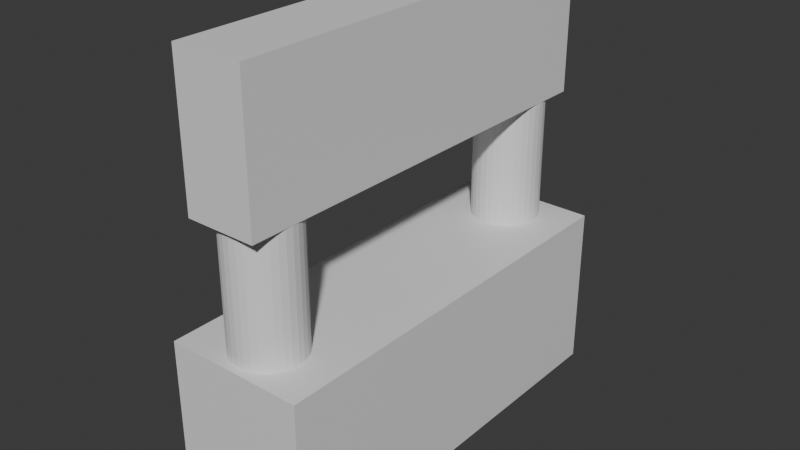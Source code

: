 # Source: stand.blend  (saved by Blender 4.4.32; exported with 4.5.12 LTS)
import bpy
from mathutils import Matrix  # noqa: F401  (used for matrix-valued properties, if any)

bpy.ops.wm.read_factory_settings(use_empty=True)
scene = bpy.context.scene
scene.name = 'Scene'

# ---- collections
col_collection = bpy.data.collections.new('Collection'); scene.collection.children.link(col_collection)

# ---- materials (node trees are filled in below, after node groups)
mat_material = bpy.data.materials.new('Material')
mat_material.alpha_threshold = 0.0
mat_material.roughness = 0.5
mat_material.line_color = (0.0, 0.0, 0.0, 1.0)
mat_material_001 = bpy.data.materials.new('Material.001')
mat_material_001.alpha_threshold = 0.0
mat_material_001.roughness = 0.5
mat_material_001.line_color = (0.0, 0.0, 0.0, 1.0)

# ---- material node trees
mat_material.use_nodes = True; mat_material.node_tree.nodes.clear()
_N = mat_material.node_tree.nodes; _L = mat_material.node_tree.links
n0 = _N.new('ShaderNodeOutputMaterial'); n0.name = 'Material Output'; n0.location = (300, 300)
n1 = _N.new('ShaderNodeBsdfPrincipled'); n1.name = 'Principled BSDF'; n1.location = (10, 300)
n1.inputs[3].default_value = 1.45
_L.new(n1.outputs[0], n0.inputs[0])
n0.is_active_output = True
mat_material_001.use_nodes = True; mat_material_001.node_tree.nodes.clear()
_N = mat_material_001.node_tree.nodes; _L = mat_material_001.node_tree.links
n0 = _N.new('ShaderNodeOutputMaterial'); n0.name = 'Material Output'; n0.location = (300, 300)
n1 = _N.new('ShaderNodeBsdfPrincipled'); n1.name = 'Principled BSDF'; n1.location = (10, 300)
n1.inputs[3].default_value = 1.45
_L.new(n1.outputs[0], n0.inputs[0])
n0.is_active_output = True

# ---- world
world_world = bpy.data.worlds.new('World'); scene.world = world_world
world_world.use_nodes = True; world_world.node_tree.nodes.clear()
_N = world_world.node_tree.nodes; _L = world_world.node_tree.links
n0 = _N.new('ShaderNodeOutputWorld'); n0.name = 'World Output'; n0.location = (300, 300)
n1 = _N.new('ShaderNodeBackground'); n1.name = 'Background'; n1.location = (10, 300)
n1.inputs[0].default_value = (0.05088, 0.05088, 0.05088, 1.0)
_L.new(n1.outputs[0], n0.inputs[0])
n0.is_active_output = True
world_world.color = (0.05088, 0.05088, 0.05088)
world_world.sun_shadow_jitter_overblur = 0.0

# ---- meshes
me_cube = bpy.data.meshes.new('Cube')
me_cube.from_pydata([(1.0, 1.0, 1.0), (1.0, 1.0, -1.0), (1.0, -1.0, 1.0), (1.0, -1.0, -1.0), (-1.0, 1.0, 1.0), (-1.0, 1.0, -1.0), (-1.0, -1.0, 1.0), (-1.0, -1.0, -1.0)], [], [(0, 4, 6, 2), (3, 2, 6, 7), (7, 6, 4, 5), (5, 1, 3, 7), (1, 0, 2, 3), (5, 4, 0, 1)])
_uv = me_cube.uv_layers.new(name='UVMap')
_uv.uv.foreach_set('vector', [0.625, 0.5, 0.875, 0.5, 0.875, 0.75, 0.625, 0.75, 0.375, 0.75, 0.625, 0.75, 0.625, 1.0, 0.375, 1.0, 0.375, 0.0, 0.625, 0.0, 0.625, 0.25, 0.375, 0.25, 0.125, 0.5, 0.375, 0.5, 0.375, 0.75, 0.125, 0.75, 0.375, 0.5, 0.625, 0.5, 0.625, 0.75, 0.375, 0.75, 0.375, 0.25, 0.625, 0.25, 0.625, 0.5, 0.375, 0.5])
me_cube.materials.append(mat_material)
me_cube.use_mirror_vertex_groups = False
me_cube.update()
me_cylinder = bpy.data.meshes.new('Cylinder')
me_cylinder.from_pydata([(0.0, 1.0, -1.0), (0.0, 1.0, 1.0), (0.1951, 0.9808, -1.0), (0.1951, 0.9808, 1.0), (0.3827, 0.9239, -1.0), (0.3827, 0.9239, 1.0), (0.5556, 0.8315, -1.0), (0.5556, 0.8315, 1.0), (0.7071, 0.7071, -1.0), (0.7071, 0.7071, 1.0), (0.8315, 0.5556, -1.0), (0.8315, 0.5556, 1.0), (0.9239, 0.3827, -1.0), (0.9239, 0.3827, 1.0), (0.9808, 0.1951, -1.0), (0.9808, 0.1951, 1.0), (1.0, 0.0, -1.0), (1.0, 0.0, 1.0), (0.9808, -0.1951, -1.0), (0.9808, -0.1951, 1.0), (0.9239, -0.3827, -1.0), (0.9239, -0.3827, 1.0), (0.8315, -0.5556, -1.0), (0.8315, -0.5556, 1.0), (0.7071, -0.7071, -1.0), (0.7071, -0.7071, 1.0), (0.5556, -0.8315, -1.0), (0.5556, -0.8315, 1.0), (0.3827, -0.9239, -1.0), (0.3827, -0.9239, 1.0), (0.1951, -0.9808, -1.0), (0.1951, -0.9808, 1.0), (0.0, -1.0, -1.0), (0.0, -1.0, 1.0), (-0.1951, -0.9808, -1.0), (-0.1951, -0.9808, 1.0), (-0.3827, -0.9239, -1.0), (-0.3827, -0.9239, 1.0), (-0.5556, -0.8315, -1.0), (-0.5556, -0.8315, 1.0), (-0.7071, -0.7071, -1.0), (-0.7071, -0.7071, 1.0), (-0.8315, -0.5556, -1.0), (-0.8315, -0.5556, 1.0), (-0.9239, -0.3827, -1.0), (-0.9239, -0.3827, 1.0), (-0.9808, -0.1951, -1.0), (-0.9808, -0.1951, 1.0), (-1.0, 0.0, -1.0), (-1.0, 0.0, 1.0), (-0.9808, 0.1951, -1.0), (-0.9808, 0.1951, 1.0), (-0.9239, 0.3827, -1.0), (-0.9239, 0.3827, 1.0), (-0.8315, 0.5556, -1.0), (-0.8315, 0.5556, 1.0), (-0.7071, 0.7071, -1.0), (-0.7071, 0.7071, 1.0), (-0.5556, 0.8315, -1.0), (-0.5556, 0.8315, 1.0), (-0.3827, 0.9239, -1.0), (-0.3827, 0.9239, 1.0), (-0.1951, 0.9808, -1.0), (-0.1951, 0.9808, 1.0)], [], [(0, 1, 3, 2), (2, 3, 5, 4), (4, 5, 7, 6), (6, 7, 9, 8), (8, 9, 11, 10), (10, 11, 13, 12), (12, 13, 15, 14), (14, 15, 17, 16), (16, 17, 19, 18), (18, 19, 21, 20), (20, 21, 23, 22), (22, 23, 25, 24), (24, 25, 27, 26), (26, 27, 29, 28), (28, 29, 31, 30), (30, 31, 33, 32), (32, 33, 35, 34), (34, 35, 37, 36), (36, 37, 39, 38), (38, 39, 41, 40), (40, 41, 43, 42), (42, 43, 45, 44), (44, 45, 47, 46), (46, 47, 49, 48), (48, 49, 51, 50), (50, 51, 53, 52), (52, 53, 55, 54), (54, 55, 57, 56), (56, 57, 59, 58), (58, 59, 61, 60), (3, 1, 63, 61, 59, 57, 55, 53, 51, 49, 47, 45, 43, 41, 39, 37, 35, 33, 31, 29, 27, 25, 23, 21, 19, 17, 15, 13, 11, 9, 7, 5), (60, 61, 63, 62), (62, 63, 1, 0), (0, 2, 4, 6, 8, 10, 12, 14, 16, 18, 20, 22, 24, 26, 28, 30, 32, 34, 36, 38, 40, 42, 44, 46, 48, 50, 52, 54, 56, 58, 60, 62)])
_uv = me_cylinder.uv_layers.new(name='UVMap')
_uv.uv.foreach_set('vector', [1.0, 0.5, 1.0, 1.0, 0.9688, 1.0, 0.9688, 0.5, 0.9688, 0.5, 0.9688, 1.0, 0.9375, 1.0, 0.9375, 0.5, 0.9375, 0.5, 0.9375, 1.0, 0.9062, 1.0, 0.9062, 0.5, 0.9062, 0.5, 0.9062, 1.0, 0.875, 1.0, 0.875, 0.5, 0.875, 0.5, 0.875, 1.0, 0.8438, 1.0, 0.8438, 0.5, 0.8438, 0.5, 0.8438, 1.0, 0.8125, 1.0, 0.8125, 0.5, 0.8125, 0.5, 0.8125, 1.0, 0.7812, 1.0, 0.7812, 0.5, 0.7812, 0.5, 0.7812, 1.0, 0.75, 1.0, 0.75, 0.5, 0.75, 0.5, 0.75, 1.0, 0.7188, 1.0, 0.7188, 0.5, 0.7188, 0.5, 0.7188, 1.0, 0.6875, 1.0, 0.6875, 0.5, 0.6875, 0.5, 0.6875, 1.0, 0.6562, 1.0, 0.6562, 0.5, 0.6562, 0.5, 0.6562, 1.0, 0.625, 1.0, 0.625, 0.5, 0.625, 0.5, 0.625, 1.0, 0.5938, 1.0, 0.5938, 0.5, 0.5938, 0.5, 0.5938, 1.0, 0.5625, 1.0, 0.5625, 0.5, 0.5625, 0.5, 0.5625, 1.0, 0.5312, 1.0, 0.5312, 0.5, 0.5312, 0.5, 0.5312, 1.0, 0.5, 1.0, 0.5, 0.5, 0.5, 0.5, 0.5, 1.0, 0.4688, 1.0, 0.4688, 0.5, 0.4688, 0.5, 0.4688, 1.0, 0.4375, 1.0, 0.4375, 0.5, 0.4375, 0.5, 0.4375, 1.0, 0.4062, 1.0, 0.4062, 0.5, 0.4062, 0.5, 0.4062, 1.0, 0.375, 1.0, 0.375, 0.5, 0.375, 0.5, 0.375, 1.0, 0.3438, 1.0, 0.3438, 0.5, 0.3438, 0.5, 0.3438, 1.0, 0.3125, 1.0, 0.3125, 0.5, 0.3125, 0.5, 0.3125, 1.0, 0.2812, 1.0, 0.2812, 0.5, 0.2812, 0.5, 0.2812, 1.0, 0.25, 1.0, 0.25, 0.5, 0.25, 0.5, 0.25, 1.0, 0.2188, 1.0, 0.2188, 0.5, 0.2188, 0.5, 0.2188, 1.0, 0.1875, 1.0, 0.1875, 0.5, 0.1875, 0.5, 0.1875, 1.0, 0.1562, 1.0, 0.1562, 0.5, 0.1562, 0.5, 0.1562, 1.0, 0.125, 1.0, 0.125, 0.5, 0.125, 0.5, 0.125, 1.0, 0.09375, 1.0, 0.09375, 0.5, 0.09375, 0.5, 0.09375, 1.0, 0.0625, 1.0, 0.0625, 0.5, 0.2968, 0.4854, 0.25, 0.49, 0.2032, 0.4854, 0.1582, 0.4717, 0.1167, 0.4496, 0.08029, 0.4197, 0.05045, 0.3833, 0.02827, 0.3418, 0.01461, 0.2968, 0.01, 0.25, 0.01461, 0.2032, 0.02827, 0.1582, 0.05045, 0.1167, 0.08029, 0.08029, 0.1167, 0.05045, 0.1582, 0.02827, 0.2032, 0.01461, 0.25, 0.01, 0.2968, 0.01461, 0.3418, 0.02827, 0.3833, 0.05045, 0.4197, 0.08029, 0.4496, 0.1167, 0.4717, 0.1582, 0.4854, 0.2032, 0.49, 0.25, 0.4854, 0.2968, 0.4717, 0.3418, 0.4496, 0.3833, 0.4197, 0.4197, 0.3833, 0.4496, 0.3418, 0.4717, 0.0625, 0.5, 0.0625, 1.0, 0.03125, 1.0, 0.03125, 0.5, 0.03125, 0.5, 0.03125, 1.0, 0.0, 1.0, 0.0, 0.5, 0.75, 0.49, 0.7968, 0.4854, 0.8418, 0.4717, 0.8833, 0.4496, 0.9197, 0.4197, 0.9496, 0.3833, 0.9717, 0.3418, 0.9854, 0.2968, 0.99, 0.25, 0.9854, 0.2032, 0.9717, 0.1582, 0.9496, 0.1167, 0.9197, 0.08029, 0.8833, 0.05045, 0.8418, 0.02827, 0.7968, 0.01461, 0.75, 0.01, 0.7032, 0.01461, 0.6582, 0.02827, 0.6167, 0.05045, 0.5803, 0.08029, 0.5504, 0.1167, 0.5283, 0.1582, 0.5146, 0.2032, 0.51, 0.25, 0.5146, 0.2968, 0.5283, 0.3418, 0.5504, 0.3833, 0.5803, 0.4197, 0.6167, 0.4496, 0.6582, 0.4717, 0.7032, 0.4854])
me_cylinder.update()
me_cylinder_001 = bpy.data.meshes.new('Cylinder.001')
me_cylinder_001.from_pydata([(0.0, 1.0, -1.0), (0.0, 1.0, 1.0), (0.1951, 0.9808, -1.0), (0.1951, 0.9808, 1.0), (0.3827, 0.9239, -1.0), (0.3827, 0.9239, 1.0), (0.5556, 0.8315, -1.0), (0.5556, 0.8315, 1.0), (0.7071, 0.7071, -1.0), (0.7071, 0.7071, 1.0), (0.8315, 0.5556, -1.0), (0.8315, 0.5556, 1.0), (0.9239, 0.3827, -1.0), (0.9239, 0.3827, 1.0), (0.9808, 0.1951, -1.0), (0.9808, 0.1951, 1.0), (1.0, 0.0, -1.0), (1.0, 0.0, 1.0), (0.9808, -0.1951, -1.0), (0.9808, -0.1951, 1.0), (0.9239, -0.3827, -1.0), (0.9239, -0.3827, 1.0), (0.8315, -0.5556, -1.0), (0.8315, -0.5556, 1.0), (0.7071, -0.7071, -1.0), (0.7071, -0.7071, 1.0), (0.5556, -0.8315, -1.0), (0.5556, -0.8315, 1.0), (0.3827, -0.9239, -1.0), (0.3827, -0.9239, 1.0), (0.1951, -0.9808, -1.0), (0.1951, -0.9808, 1.0), (0.0, -1.0, -1.0), (0.0, -1.0, 1.0), (-0.1951, -0.9808, -1.0), (-0.1951, -0.9808, 1.0), (-0.3827, -0.9239, -1.0), (-0.3827, -0.9239, 1.0), (-0.5556, -0.8315, -1.0), (-0.5556, -0.8315, 1.0), (-0.7071, -0.7071, -1.0), (-0.7071, -0.7071, 1.0), (-0.8315, -0.5556, -1.0), (-0.8315, -0.5556, 1.0), (-0.9239, -0.3827, -1.0), (-0.9239, -0.3827, 1.0), (-0.9808, -0.1951, -1.0), (-0.9808, -0.1951, 1.0), (-1.0, 0.0, -1.0), (-1.0, 0.0, 1.0), (-0.9808, 0.1951, -1.0), (-0.9808, 0.1951, 1.0), (-0.9239, 0.3827, -1.0), (-0.9239, 0.3827, 1.0), (-0.8315, 0.5556, -1.0), (-0.8315, 0.5556, 1.0), (-0.7071, 0.7071, -1.0), (-0.7071, 0.7071, 1.0), (-0.5556, 0.8315, -1.0), (-0.5556, 0.8315, 1.0), (-0.3827, 0.9239, -1.0), (-0.3827, 0.9239, 1.0), (-0.1951, 0.9808, -1.0), (-0.1951, 0.9808, 1.0)], [], [(0, 1, 3, 2), (2, 3, 5, 4), (4, 5, 7, 6), (6, 7, 9, 8), (8, 9, 11, 10), (10, 11, 13, 12), (12, 13, 15, 14), (14, 15, 17, 16), (16, 17, 19, 18), (18, 19, 21, 20), (20, 21, 23, 22), (22, 23, 25, 24), (24, 25, 27, 26), (26, 27, 29, 28), (28, 29, 31, 30), (30, 31, 33, 32), (32, 33, 35, 34), (34, 35, 37, 36), (36, 37, 39, 38), (38, 39, 41, 40), (40, 41, 43, 42), (42, 43, 45, 44), (44, 45, 47, 46), (46, 47, 49, 48), (48, 49, 51, 50), (50, 51, 53, 52), (52, 53, 55, 54), (54, 55, 57, 56), (56, 57, 59, 58), (58, 59, 61, 60), (3, 1, 63, 61, 59, 57, 55, 53, 51, 49, 47, 45, 43, 41, 39, 37, 35, 33, 31, 29, 27, 25, 23, 21, 19, 17, 15, 13, 11, 9, 7, 5), (60, 61, 63, 62), (62, 63, 1, 0), (0, 2, 4, 6, 8, 10, 12, 14, 16, 18, 20, 22, 24, 26, 28, 30, 32, 34, 36, 38, 40, 42, 44, 46, 48, 50, 52, 54, 56, 58, 60, 62)])
_uv = me_cylinder_001.uv_layers.new(name='UVMap')
_uv.uv.foreach_set('vector', [1.0, 0.5, 1.0, 1.0, 0.9688, 1.0, 0.9688, 0.5, 0.9688, 0.5, 0.9688, 1.0, 0.9375, 1.0, 0.9375, 0.5, 0.9375, 0.5, 0.9375, 1.0, 0.9062, 1.0, 0.9062, 0.5, 0.9062, 0.5, 0.9062, 1.0, 0.875, 1.0, 0.875, 0.5, 0.875, 0.5, 0.875, 1.0, 0.8438, 1.0, 0.8438, 0.5, 0.8438, 0.5, 0.8438, 1.0, 0.8125, 1.0, 0.8125, 0.5, 0.8125, 0.5, 0.8125, 1.0, 0.7812, 1.0, 0.7812, 0.5, 0.7812, 0.5, 0.7812, 1.0, 0.75, 1.0, 0.75, 0.5, 0.75, 0.5, 0.75, 1.0, 0.7188, 1.0, 0.7188, 0.5, 0.7188, 0.5, 0.7188, 1.0, 0.6875, 1.0, 0.6875, 0.5, 0.6875, 0.5, 0.6875, 1.0, 0.6562, 1.0, 0.6562, 0.5, 0.6562, 0.5, 0.6562, 1.0, 0.625, 1.0, 0.625, 0.5, 0.625, 0.5, 0.625, 1.0, 0.5938, 1.0, 0.5938, 0.5, 0.5938, 0.5, 0.5938, 1.0, 0.5625, 1.0, 0.5625, 0.5, 0.5625, 0.5, 0.5625, 1.0, 0.5312, 1.0, 0.5312, 0.5, 0.5312, 0.5, 0.5312, 1.0, 0.5, 1.0, 0.5, 0.5, 0.5, 0.5, 0.5, 1.0, 0.4688, 1.0, 0.4688, 0.5, 0.4688, 0.5, 0.4688, 1.0, 0.4375, 1.0, 0.4375, 0.5, 0.4375, 0.5, 0.4375, 1.0, 0.4062, 1.0, 0.4062, 0.5, 0.4062, 0.5, 0.4062, 1.0, 0.375, 1.0, 0.375, 0.5, 0.375, 0.5, 0.375, 1.0, 0.3438, 1.0, 0.3438, 0.5, 0.3438, 0.5, 0.3438, 1.0, 0.3125, 1.0, 0.3125, 0.5, 0.3125, 0.5, 0.3125, 1.0, 0.2812, 1.0, 0.2812, 0.5, 0.2812, 0.5, 0.2812, 1.0, 0.25, 1.0, 0.25, 0.5, 0.25, 0.5, 0.25, 1.0, 0.2188, 1.0, 0.2188, 0.5, 0.2188, 0.5, 0.2188, 1.0, 0.1875, 1.0, 0.1875, 0.5, 0.1875, 0.5, 0.1875, 1.0, 0.1562, 1.0, 0.1562, 0.5, 0.1562, 0.5, 0.1562, 1.0, 0.125, 1.0, 0.125, 0.5, 0.125, 0.5, 0.125, 1.0, 0.09375, 1.0, 0.09375, 0.5, 0.09375, 0.5, 0.09375, 1.0, 0.0625, 1.0, 0.0625, 0.5, 0.2968, 0.4854, 0.25, 0.49, 0.2032, 0.4854, 0.1582, 0.4717, 0.1167, 0.4496, 0.08029, 0.4197, 0.05045, 0.3833, 0.02827, 0.3418, 0.01461, 0.2968, 0.01, 0.25, 0.01461, 0.2032, 0.02827, 0.1582, 0.05045, 0.1167, 0.08029, 0.08029, 0.1167, 0.05045, 0.1582, 0.02827, 0.2032, 0.01461, 0.25, 0.01, 0.2968, 0.01461, 0.3418, 0.02827, 0.3833, 0.05045, 0.4197, 0.08029, 0.4496, 0.1167, 0.4717, 0.1582, 0.4854, 0.2032, 0.49, 0.25, 0.4854, 0.2968, 0.4717, 0.3418, 0.4496, 0.3833, 0.4197, 0.4197, 0.3833, 0.4496, 0.3418, 0.4717, 0.0625, 0.5, 0.0625, 1.0, 0.03125, 1.0, 0.03125, 0.5, 0.03125, 0.5, 0.03125, 1.0, 0.0, 1.0, 0.0, 0.5, 0.75, 0.49, 0.7968, 0.4854, 0.8418, 0.4717, 0.8833, 0.4496, 0.9197, 0.4197, 0.9496, 0.3833, 0.9717, 0.3418, 0.9854, 0.2968, 0.99, 0.25, 0.9854, 0.2032, 0.9717, 0.1582, 0.9496, 0.1167, 0.9197, 0.08029, 0.8833, 0.05045, 0.8418, 0.02827, 0.7968, 0.01461, 0.75, 0.01, 0.7032, 0.01461, 0.6582, 0.02827, 0.6167, 0.05045, 0.5803, 0.08029, 0.5504, 0.1167, 0.5283, 0.1582, 0.5146, 0.2032, 0.51, 0.25, 0.5146, 0.2968, 0.5283, 0.3418, 0.5504, 0.3833, 0.5803, 0.4197, 0.6167, 0.4496, 0.6582, 0.4717, 0.7032, 0.4854])
me_cylinder_001.update()
me_cube_001 = bpy.data.meshes.new('Cube.001')
me_cube_001.from_pydata([(1.0, 1.0, 1.0), (1.0, 1.0, -1.0), (1.0, -1.0, 1.0), (1.0, -1.0, -1.0), (-1.0, 1.0, 1.0), (-1.0, 1.0, -1.0), (-1.0, -1.0, 1.0), (-1.0, -1.0, -1.0)], [], [(0, 4, 6, 2), (3, 2, 6, 7), (7, 6, 4, 5), (5, 1, 3, 7), (1, 0, 2, 3), (5, 4, 0, 1)])
_uv = me_cube_001.uv_layers.new(name='UVMap')
_uv.uv.foreach_set('vector', [0.625, 0.5, 0.875, 0.5, 0.875, 0.75, 0.625, 0.75, 0.375, 0.75, 0.625, 0.75, 0.625, 1.0, 0.375, 1.0, 0.375, 0.0, 0.625, 0.0, 0.625, 0.25, 0.375, 0.25, 0.125, 0.5, 0.375, 0.5, 0.375, 0.75, 0.125, 0.75, 0.375, 0.5, 0.625, 0.5, 0.625, 0.75, 0.375, 0.75, 0.375, 0.25, 0.625, 0.25, 0.625, 0.5, 0.375, 0.5])
me_cube_001.materials.append(mat_material_001)
me_cube_001.use_mirror_vertex_groups = False
me_cube_001.update()

# ---- objects
ob_cube = bpy.data.objects.new('Cube', me_cube)
ob_cylinder = bpy.data.objects.new('Cylinder', me_cylinder)
ob_cylinder_001 = bpy.data.objects.new('Cylinder.001', me_cylinder_001)
ob_cube_001 = bpy.data.objects.new('Cube.001', me_cube_001)

# ---- transforms, parenting, visibility, modifiers, constraints
ob_cube.location = (0.0, 0.0, 4.0)
ob_cube.scale = (0.5, 3.0, 1.0)
ob_cube.lock_rotations_4d = False
ob_cube.empty_display_type = 'ARROWS'
ob_cube.lineart.crease_threshold = 0.0
ob_cylinder.location = (0.0, -2.4, 2.0)
ob_cylinder.scale = (0.5, 0.5, 1.0)
ob_cylinder_001.location = (0.0, 2.4, 2.0)
ob_cylinder_001.scale = (0.5, 0.5, 1.0)
ob_cube_001.location = (0.0, 0.0, 0.0)
ob_cube_001.scale = (1.0, 3.0, 1.2)
ob_cube_001.lock_rotations_4d = False
ob_cube_001.empty_display_type = 'ARROWS'
ob_cube_001.lineart.crease_threshold = 0.0

# ---- collection membership
col_collection.objects.link(ob_cube)
col_collection.objects.link(ob_cylinder)
col_collection.objects.link(ob_cylinder_001)
col_collection.objects.link(ob_cube_001)

# ---- scene / render settings (as saved in the file)
scene.frame_start = 1; scene.frame_end = 250; scene.frame_set(1)
scene.render.engine = 'BLENDER_EEVEE_NEXT'
bpy.context.view_layer.update()

# ---- added for rendering (the .blend has no active camera and no usable light): camera, sun
cam_auto = bpy.data.cameras.new('AutoCamera')
cam_auto.lens = 50.0
cam_auto.sensor_width = 36.0
cam_auto.clip_end = 1000.0
ob_auto_camera = bpy.data.objects.new('AutoCamera', cam_auto)
scene.collection.objects.link(ob_auto_camera)
ob_auto_camera.location = (8.19438, -9.83325, 8.4555)
ob_auto_camera.rotation_euler = (1.09748, -7.21219e-08, 0.694738)
scene.camera = ob_auto_camera
light_auto_sun = bpy.data.lights.new('AutoSun', 'SUN')
light_auto_sun.energy = 3.0
light_auto_sun.angle = 0.0523599
ob_auto_sun = bpy.data.objects.new('AutoSun', light_auto_sun)
scene.collection.objects.link(ob_auto_sun)
ob_auto_sun.rotation_euler = (0.872665, 0.174533, 0.523599)
bpy.context.view_layer.update()
